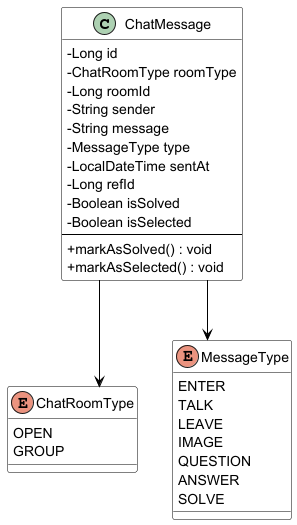

The diagram above was rendered by PlantUML. Its source (embedded in the PNG):
@startuml Chat_Entity_Diagram

skinparam classAttributeIconSize 0
skinparam linetype ortho
skinparam backgroundColor #FFFFFF
skinparam class {
    BackgroundColor #FFFFFF
    BorderColor #000000
    ArrowColor #000000
}

class ChatMessage {
    -Long id
    -ChatRoomType roomType
    -Long roomId
    -String sender
    -String message
    -MessageType type
    -LocalDateTime sentAt
    -Long refId
    -Boolean isSolved
    -Boolean isSelected
    --
    +markAsSolved() : void
    +markAsSelected() : void
}

enum ChatRoomType {
    OPEN
    GROUP
}

enum MessageType {
    ENTER
    TALK
    LEAVE
    IMAGE
    QUESTION
    ANSWER
    SOLVE
}

ChatMessage --> ChatRoomType
ChatMessage --> MessageType

@enduml